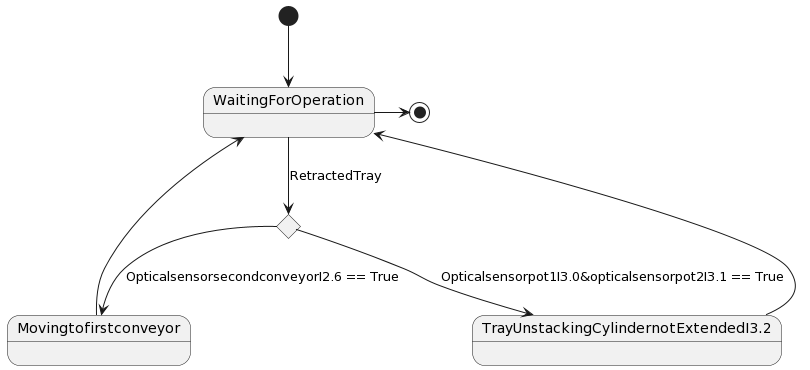

The diagram above was rendered by PlantUML. Its source (embedded in the PNG):
@startuml
state c <<choice>>

[*] --> WaitingForOperation
WaitingForOperation --> c : RetractedTray

c --> Movingtofirstconveyor : OpticalsensorsecondconveyorI2.6 == True
c -->  TrayUnstackingCylindernotExtendedI3.2 : Opticalsensorpot1I3.0&opticalsensorpot2I3.1 == True

Movingtofirstconveyor -up-> WaitingForOperation
TrayUnstackingCylindernotExtendedI3.2 -up-> WaitingForOperation

WaitingForOperation -right-> [*]
@enduml